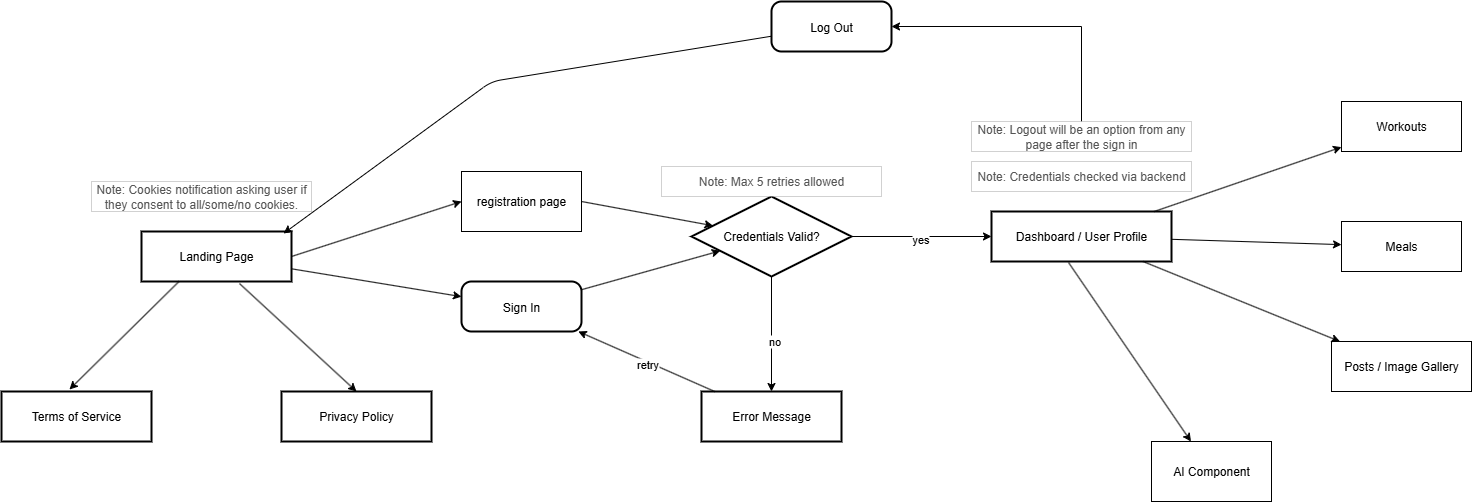

The diagram above was exported from draw.io. Its source (the exported page's mxGraphModel, read from the mxfile embedded in the PNG):
<mxGraphModel dx="2301" dy="767" grid="1" gridSize="10" guides="1" tooltips="1" connect="1" arrows="1" fold="1" page="1" pageScale="1" pageWidth="850" pageHeight="1100" math="0" shadow="0">
  <root>
    <mxCell id="0" />
    <mxCell id="1" parent="0" />
    <mxCell id="2" value="Landing Page" style="whiteSpace=wrap;strokeWidth=2;" parent="1" vertex="1">
      <mxGeometry x="-620" y="330" width="150" height="50" as="geometry" />
    </mxCell>
    <mxCell id="3" value="Sign In" style="rounded=1;arcSize=20;strokeWidth=2;" parent="1" vertex="1">
      <mxGeometry x="-300" y="380" width="120" height="50" as="geometry" />
    </mxCell>
    <mxCell id="4" value="Credentials Valid?" style="rhombus;strokeWidth=2;whiteSpace=wrap;" parent="1" vertex="1">
      <mxGeometry x="-70" y="295" width="160" height="80" as="geometry" />
    </mxCell>
    <mxCell id="4_note" value="Note: Credentials checked via backend" style="whiteSpace=wrap;html=1;fontColor=#555555;rounded=0;strokeWidth=0;" parent="1" vertex="1">
      <mxGeometry x="210" y="260" width="220" height="30" as="geometry" />
    </mxCell>
    <mxCell id="5" value="Error Message" style="whiteSpace=wrap;strokeWidth=2;" parent="1" vertex="1">
      <mxGeometry x="-60" y="490" width="140" height="50" as="geometry" />
    </mxCell>
    <mxCell id="6" value="Dashboard / User Profile" style="whiteSpace=wrap;strokeWidth=2;" parent="1" vertex="1">
      <mxGeometry x="230" y="310" width="180" height="50" as="geometry" />
    </mxCell>
    <mxCell id="7" value="Workouts" style="rounded=0;whiteSpace=wrap;html=1;" parent="1" vertex="1">
      <mxGeometry x="580" y="200" width="120" height="50" as="geometry" />
    </mxCell>
    <mxCell id="8" value="Meals" style="rounded=0;whiteSpace=wrap;html=1;" parent="1" vertex="1">
      <mxGeometry x="580" y="320" width="120" height="50" as="geometry" />
    </mxCell>
    <mxCell id="9" value="Posts / Image Gallery" style="rounded=0;whiteSpace=wrap;html=1;" parent="1" vertex="1">
      <mxGeometry x="570" y="440" width="140" height="50" as="geometry" />
    </mxCell>
    <mxCell id="10" value="Log Out" style="rounded=1;arcSize=20;strokeWidth=2;" parent="1" vertex="1">
      <mxGeometry x="10" y="100" width="120" height="50" as="geometry" />
    </mxCell>
    <mxCell id="11" value="" style="endArrow=classic;" parent="1" source="2" target="3" edge="1">
      <mxGeometry relative="1" as="geometry" />
    </mxCell>
    <mxCell id="12" value="" style="endArrow=classic;" parent="1" source="3" target="4" edge="1">
      <mxGeometry relative="1" as="geometry" />
    </mxCell>
    <mxCell id="14" value="" style="endArrow=classic;" parent="1" source="4" target="5" edge="1">
      <mxGeometry relative="1" as="geometry" />
    </mxCell>
    <mxCell id="aBwAAI8h0xuZjL0Iyj-L-26" value="no" style="edgeLabel;html=1;align=center;verticalAlign=middle;resizable=0;points=[];" parent="14" vertex="1" connectable="0">
      <mxGeometry x="0.156" y="-3" relative="1" as="geometry">
        <mxPoint x="5" y="-1" as="offset" />
      </mxGeometry>
    </mxCell>
    <mxCell id="16" value="" style="endArrow=classic;" parent="1" source="4" target="6" edge="1">
      <mxGeometry relative="1" as="geometry" />
    </mxCell>
    <mxCell id="aBwAAI8h0xuZjL0Iyj-L-25" value="yes" style="edgeLabel;html=1;align=center;verticalAlign=middle;resizable=0;points=[];" parent="16" vertex="1" connectable="0">
      <mxGeometry x="-0.0187" y="-2" relative="1" as="geometry">
        <mxPoint as="offset" />
      </mxGeometry>
    </mxCell>
    <mxCell id="17" value="" style="endArrow=classic;" parent="1" source="5" target="3" edge="1">
      <mxGeometry relative="1" as="geometry" />
    </mxCell>
    <mxCell id="aBwAAI8h0xuZjL0Iyj-L-27" value="retry" style="edgeLabel;html=1;align=center;verticalAlign=middle;resizable=0;points=[];" parent="17" vertex="1" connectable="0">
      <mxGeometry x="-0.0274" y="2" relative="1" as="geometry">
        <mxPoint as="offset" />
      </mxGeometry>
    </mxCell>
    <mxCell id="18" value="" style="endArrow=classic;" parent="1" source="6" target="7" edge="1">
      <mxGeometry relative="1" as="geometry" />
    </mxCell>
    <mxCell id="19" value="" style="endArrow=classic;" parent="1" source="6" target="8" edge="1">
      <mxGeometry relative="1" as="geometry" />
    </mxCell>
    <mxCell id="20" value="" style="endArrow=classic;" parent="1" source="6" target="9" edge="1">
      <mxGeometry relative="1" as="geometry" />
    </mxCell>
    <mxCell id="25" value="" style="endArrow=classic;entryX=0.947;entryY=0.04;entryDx=0;entryDy=0;entryPerimeter=0;" parent="1" source="10" target="2" edge="1">
      <mxGeometry relative="1" as="geometry">
        <Array as="points">
          <mxPoint x="-270" y="180" />
        </Array>
      </mxGeometry>
    </mxCell>
    <mxCell id="aBwAAI8h0xuZjL0Iyj-L-53" value="Note: Max 5 retries allowed" style="whiteSpace=wrap;html=1;fontColor=#555555;rounded=0;strokeWidth=0;" parent="1" vertex="1">
      <mxGeometry x="-100" y="265" width="220" height="30" as="geometry" />
    </mxCell>
    <mxCell id="sylwo-Wmf7pVNkTfF2NF-26" value="registration page" style="rounded=0;whiteSpace=wrap;html=1;" vertex="1" parent="1">
      <mxGeometry x="-300" y="270" width="120" height="60" as="geometry" />
    </mxCell>
    <mxCell id="sylwo-Wmf7pVNkTfF2NF-30" value="" style="endArrow=classic;html=1;rounded=0;exitX=1;exitY=0.5;exitDx=0;exitDy=0;entryX=0;entryY=0.5;entryDx=0;entryDy=0;" edge="1" parent="1" source="2" target="sylwo-Wmf7pVNkTfF2NF-26">
      <mxGeometry width="50" height="50" relative="1" as="geometry">
        <mxPoint x="-350" y="365" as="sourcePoint" />
        <mxPoint x="-300" y="315" as="targetPoint" />
      </mxGeometry>
    </mxCell>
    <mxCell id="sylwo-Wmf7pVNkTfF2NF-31" value="" style="endArrow=classic;html=1;rounded=0;exitX=1;exitY=0.5;exitDx=0;exitDy=0;" edge="1" parent="1" source="sylwo-Wmf7pVNkTfF2NF-26" target="4">
      <mxGeometry width="50" height="50" relative="1" as="geometry">
        <mxPoint x="-90" y="310" as="sourcePoint" />
        <mxPoint x="-40" y="260" as="targetPoint" />
      </mxGeometry>
    </mxCell>
    <mxCell id="sylwo-Wmf7pVNkTfF2NF-33" value="" style="endArrow=classic;html=1;rounded=0;entryX=1;entryY=0.5;entryDx=0;entryDy=0;exitX=0.5;exitY=0;exitDx=0;exitDy=0;" edge="1" parent="1" source="sylwo-Wmf7pVNkTfF2NF-34" target="10">
      <mxGeometry width="50" height="50" relative="1" as="geometry">
        <mxPoint x="850" y="330" as="sourcePoint" />
        <mxPoint x="550" y="110" as="targetPoint" />
        <Array as="points">
          <mxPoint x="320" y="125" />
        </Array>
      </mxGeometry>
    </mxCell>
    <mxCell id="sylwo-Wmf7pVNkTfF2NF-34" value="Note: Logout will be an option from any page after the sign in" style="whiteSpace=wrap;html=1;fontColor=#555555;rounded=0;strokeWidth=0;" vertex="1" parent="1">
      <mxGeometry x="210" y="220" width="220" height="30" as="geometry" />
    </mxCell>
    <mxCell id="sylwo-Wmf7pVNkTfF2NF-35" value="" style="endArrow=classic;html=1;rounded=0;exitX=0.428;exitY=1.02;exitDx=0;exitDy=0;exitPerimeter=0;" edge="1" parent="1" source="6" target="sylwo-Wmf7pVNkTfF2NF-36">
      <mxGeometry width="50" height="50" relative="1" as="geometry">
        <mxPoint x="300" y="440" as="sourcePoint" />
        <mxPoint x="450" y="570" as="targetPoint" />
      </mxGeometry>
    </mxCell>
    <mxCell id="sylwo-Wmf7pVNkTfF2NF-36" value="AI Component" style="rounded=0;whiteSpace=wrap;html=1;" vertex="1" parent="1">
      <mxGeometry x="390" y="540" width="120" height="60" as="geometry" />
    </mxCell>
    <mxCell id="sylwo-Wmf7pVNkTfF2NF-39" value="Terms of Service" style="whiteSpace=wrap;strokeWidth=2;" vertex="1" parent="1">
      <mxGeometry x="-760" y="490" width="150" height="50" as="geometry" />
    </mxCell>
    <mxCell id="sylwo-Wmf7pVNkTfF2NF-40" value="" style="endArrow=classic;html=1;rounded=0;exitX=0.25;exitY=1;exitDx=0;exitDy=0;entryX=0.453;entryY=-0.04;entryDx=0;entryDy=0;entryPerimeter=0;" edge="1" parent="1" source="2" target="sylwo-Wmf7pVNkTfF2NF-39">
      <mxGeometry width="50" height="50" relative="1" as="geometry">
        <mxPoint x="-640" y="450" as="sourcePoint" />
        <mxPoint x="-590" y="400" as="targetPoint" />
      </mxGeometry>
    </mxCell>
    <mxCell id="sylwo-Wmf7pVNkTfF2NF-41" value="Privacy Policy" style="whiteSpace=wrap;strokeWidth=2;" vertex="1" parent="1">
      <mxGeometry x="-480" y="490" width="150" height="50" as="geometry" />
    </mxCell>
    <mxCell id="sylwo-Wmf7pVNkTfF2NF-42" value="" style="endArrow=classic;html=1;rounded=0;exitX=0.653;exitY=1.04;exitDx=0;exitDy=0;exitPerimeter=0;entryX=0.5;entryY=0;entryDx=0;entryDy=0;" edge="1" parent="1" source="2" target="sylwo-Wmf7pVNkTfF2NF-41">
      <mxGeometry width="50" height="50" relative="1" as="geometry">
        <mxPoint x="-550" y="460" as="sourcePoint" />
        <mxPoint x="-500" y="410" as="targetPoint" />
      </mxGeometry>
    </mxCell>
    <mxCell id="sylwo-Wmf7pVNkTfF2NF-44" value="Note: Cookies notification asking user if they consent to all/some/no cookies." style="whiteSpace=wrap;html=1;fontColor=#555555;rounded=0;strokeWidth=0;" vertex="1" parent="1">
      <mxGeometry x="-670" y="280" width="220" height="30" as="geometry" />
    </mxCell>
  </root>
</mxGraphModel>